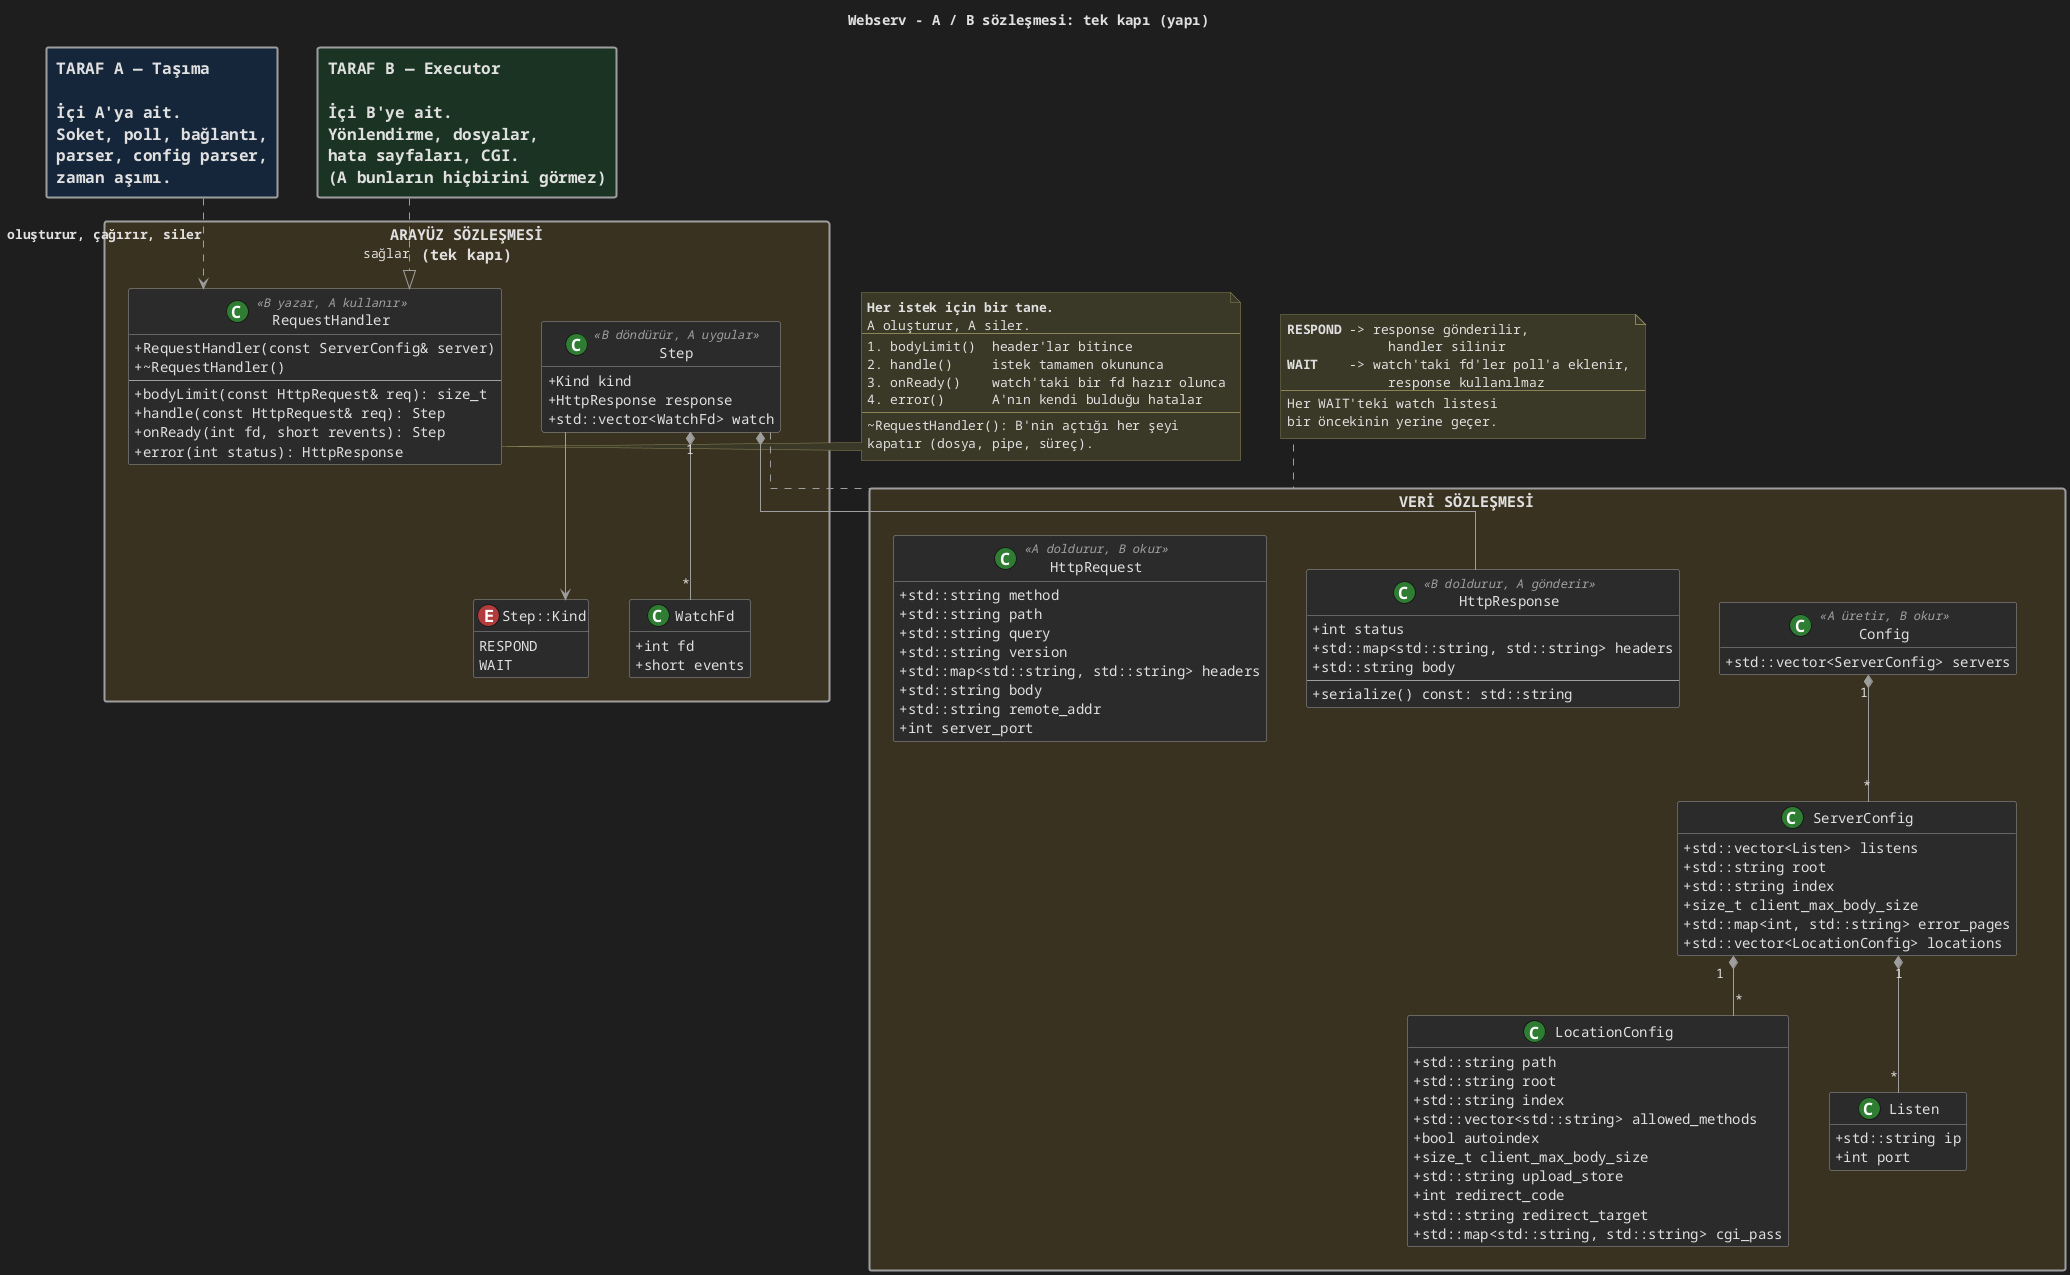

The diagram above was rendered by PlantUML. Its source (embedded in the PNG):
@startuml sozlesme-yapi
!include tema.iuml
title Webserv - A / B sözleşmesi: tek kapı (yapı)

allowmixing
skinparam linetype ortho
skinparam classAttributeIconSize 0
skinparam shadowing false
skinparam defaultFontName Monospaced
skinparam packageStyle rectangle
skinparam nodesep 40
skinparam ranksep 60
hide empty members

skinparam package {
  BorderThickness 2
  FontSize 15
  FontStyle bold
}

skinparam rectangle {
  BorderThickness 2
  FontSize 16
  FontStyle bold
  FontColor $FG
  BorderColor $LINE
}

rectangle "TARAF A — Taşıma\n\nİçi A'ya ait.\nSoket, poll, bağlantı,\nparser, config parser,\nzaman aşımı." as A $A_BG
rectangle "TARAF B — Executor\n\nİçi B'ye ait.\nYönlendirme, dosyalar,\nhata sayfaları, CGI.\n(A bunların hiçbirini görmez)" as B $B_BG

package "ARAYÜZ SÖZLEŞMESİ\n(tek kapı)" as I $C_BG {

  class RequestHandler <<B yazar, A kullanır>> {
    + RequestHandler(const ServerConfig& server)
    + ~RequestHandler()
    --
    + bodyLimit(const HttpRequest& req): size_t
    + handle(const HttpRequest& req): Step
    + onReady(int fd, short revents): Step
    + error(int status): HttpResponse
  }

  class Step <<B döndürür, A uygular>> {
    + Kind kind
    + HttpResponse response
    + std::vector<WatchFd> watch
  }

  enum "Step::Kind" as Kind {
    RESPOND
    WAIT
  }

  class WatchFd {
    + int fd
    + short events
  }
}

package "VERİ SÖZLEŞMESİ" as D $C_BG {

  class HttpRequest <<A doldurur, B okur>> {
    + std::string method
    + std::string path
    + std::string query
    + std::string version
    + std::map<std::string, std::string> headers
    + std::string body
    + std::string remote_addr
    + int server_port
  }

  class HttpResponse <<B doldurur, A gönderir>> {
    + int status
    + std::map<std::string, std::string> headers
    + std::string body
    --
    + serialize() const: std::string
  }

  class Config <<A üretir, B okur>> {
    + std::vector<ServerConfig> servers
  }

  class ServerConfig {
    + std::vector<Listen> listens
    + std::string root
    + std::string index
    + size_t client_max_body_size
    + std::map<int, std::string> error_pages
    + std::vector<LocationConfig> locations
  }

  class LocationConfig {
    + std::string path
    + std::string root
    + std::string index
    + std::vector<std::string> allowed_methods
    + bool autoindex
    + size_t client_max_body_size
    + std::string upload_store
    + int redirect_code
    + std::string redirect_target
    + std::map<std::string, std::string> cgi_pass
  }

  class Listen {
    + std::string ip
    + int port
  }
}

Step --> Kind
Step *-- HttpResponse
Step "1" *-- "*" WatchFd
Config "1" *-- "*" ServerConfig
ServerConfig "1" *-- "*" LocationConfig
ServerConfig "1" *-- "*" Listen

A ..> RequestHandler : **oluşturur, çağırır, siler**
B ..|> RequestHandler : sağlar

I -[hidden]down- D

note right of RequestHandler
  **Her istek için bir tane.**
  A oluşturur, A siler.
  --
  1. bodyLimit()  header'lar bitince
  2. handle()     istek tamamen okununca
  3. onReady()    watch'taki bir fd hazır olunca
  4. error()      A'nın kendi bulduğu hatalar
  --
  ~RequestHandler(): B'nin açtığı her şeyi
  kapatır (dosya, pipe, süreç).
end note

note right of Step
  **RESPOND** -> response gönderilir,
               handler silinir
  **WAIT**    -> watch'taki fd'ler poll'a eklenir,
               response kullanılmaz
  --
  Her WAIT'teki watch listesi
  bir öncekinin yerine geçer.
end note
@enduml